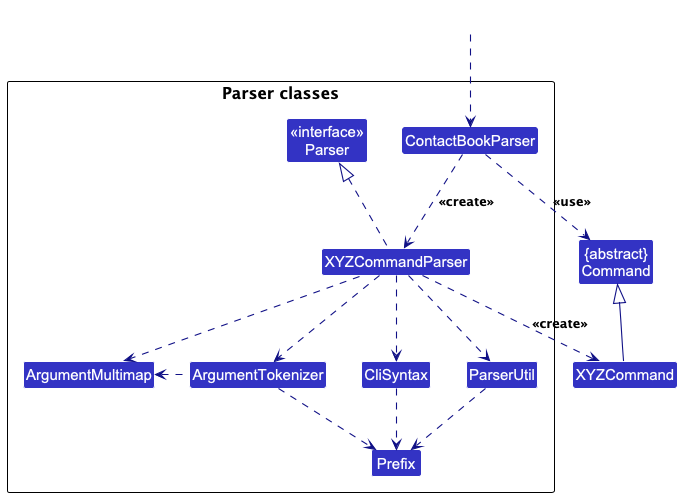

The diagram above was rendered by PlantUML. Its source (embedded in the PNG):
@startuml
!include style.puml
skinparam arrowThickness 1.1
skinparam arrowColor LOGIC_COLOR_T4
skinparam classBackgroundColor LOGIC_COLOR

Class "{abstract}\nCommand" as Command
Class XYZCommand

package "Parser classes"{
Class "<<interface>>\nParser" as Parser
Class ContactBookParser
Class XYZCommandParser
Class CliSyntax
Class ParserUtil
Class ArgumentMultimap
Class ArgumentTokenizer
Class Prefix
}

Class HiddenOutside #FFFFFF
HiddenOutside ..> ContactBookParser

ContactBookParser .down.> XYZCommandParser: <<create>>

XYZCommandParser ..> XYZCommand : <<create>>
ContactBookParser ..> Command : <<use>>
XYZCommandParser .up.|> Parser
XYZCommandParser ..> ArgumentMultimap
XYZCommandParser ..> ArgumentTokenizer
ArgumentTokenizer .left.> ArgumentMultimap
XYZCommandParser ..> CliSyntax
CliSyntax ..> Prefix
XYZCommandParser ..> ParserUtil
ParserUtil .down.> Prefix
ArgumentTokenizer .down.> Prefix
XYZCommand -up-|> Command
@enduml